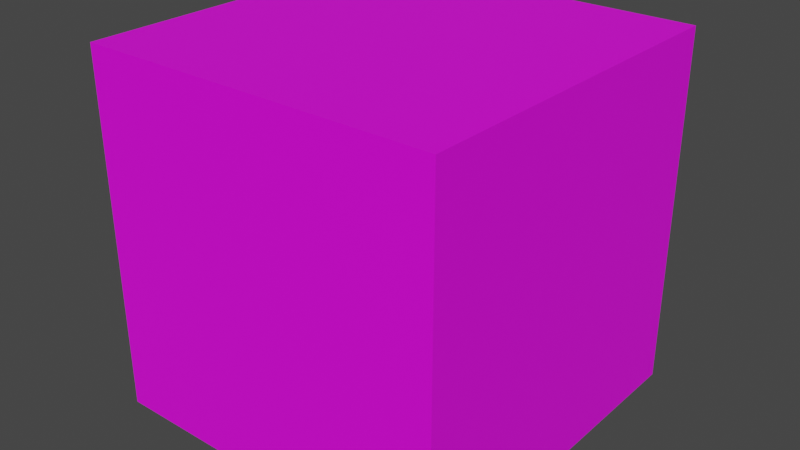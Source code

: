 # Source: Store3.blend  (saved by Blender 2.82.7; exported with 4.5.12 LTS)
import bpy
from mathutils import Matrix  # noqa: F401  (used for matrix-valued properties, if any)

bpy.ops.wm.read_factory_settings(use_empty=True)
scene = bpy.context.scene
scene.name = 'Scene'

# ---- collections
col_collection = bpy.data.collections.new('Collection'); scene.collection.children.link(col_collection)

# ---- images (referenced by path relative to the original .blend; pixels are not part of the script)
import os
ASSET_DIR = os.environ.get("B2B_ASSET_DIR", "")  # directory of the original .blend (textures are referenced by path, not embedded)
HERE = os.path.dirname(os.path.abspath(__file__))  # packed textures are extracted next to this script under _unpacked/

def load_image(name, relpath, width, height, colorspace="sRGB"):
    """Load a texture the original file referenced (path relative to the .blend, or extracted next to this script)."""
    p = next((c for c in (os.path.join(HERE, relpath), os.path.join(ASSET_DIR, relpath)) if relpath and os.path.exists(c)), "")
    if p:
        img = bpy.data.images.load(p, check_existing=True)
        img.name = name
    else:  # same state as the original file: an image datablock whose file is absent (Cycles renders it pink)
        img = bpy.data.images.new(name, width, height)
        img.source = "FILE"
        img.filepath = "//" + (relpath or name)
    img.colorspace_settings.name = colorspace
    return img
img_store3 = load_image('Store3', 'Textures/Store3.png', 1024, 1024, 'sRGB')

# ---- materials (node trees are filled in below, after node groups)
mat_store3 = bpy.data.materials.new('Store3')
mat_store3.use_transparent_shadow = False

# ---- material node trees
mat_store3.use_nodes = True; mat_store3.node_tree.nodes.clear()
_N = mat_store3.node_tree.nodes; _L = mat_store3.node_tree.links
n0 = _N.new('ShaderNodeOutputMaterial'); n0.name = 'Material Output'; n0.location = (300, 300)
n1 = _N.new('ShaderNodeTexImage'); n1.name = 'Image Texture'; n1.location = (-338, 99)
n1.image = img_store3
n2 = _N.new('ShaderNodeBsdfPrincipled'); n2.name = 'Principled BSDF'; n2.location = (10, 300)
n2.distribution = 'GGX'
n2.subsurface_method = 'BURLEY'
n2.inputs[3].default_value = 1.45
n2.inputs[27].default_value = (0.0, 0.0, 0.0, 1.0)
n2.inputs[28].default_value = 1.0
_L.new(n2.outputs[0], n0.inputs[0])
_L.new(n1.outputs[0], n2.inputs[0])
n0.is_active_output = True

# ---- world
world_world = bpy.data.worlds.new('World'); scene.world = world_world
world_world.use_nodes = True; world_world.node_tree.nodes.clear()
_N = world_world.node_tree.nodes; _L = world_world.node_tree.links
n0 = _N.new('ShaderNodeOutputWorld'); n0.name = 'World Output'; n0.location = (300, 300)
n1 = _N.new('ShaderNodeBackground'); n1.name = 'Background'; n1.location = (10, 300)
n1.inputs[0].default_value = (0.05088, 0.05088, 0.05088, 1.0)
_L.new(n1.outputs[0], n0.inputs[0])
n0.is_active_output = True
world_world.color = (0.05088, 0.05088, 0.05088)
world_world.use_sun_shadow = False
world_world.sun_shadow_jitter_overblur = 0.0

# ---- meshes
me_cube_004 = bpy.data.meshes.new('Cube.004')
me_cube_004.from_pydata([(-1.0, -1.0, -1.0), (-1.0, -1.0, 1.0), (-1.0, 1.0, -1.0), (-1.0, 1.0, 1.0), (1.0, -1.0, -1.0), (1.0, -1.0, 1.0), (1.0, 1.0, -1.0), (1.0, 1.0, 1.0), (-1.0, -1.0, -0.2493), (-1.0, -1.0, 0.77), (-1.0, 1.0, 0.77), (-1.0, 1.0, -0.2493), (1.0, 1.0, 0.77), (1.0, 1.0, -0.2493), (1.0, -1.0, 0.77), (1.0, -1.0, -0.2493), (-1.0, 0.919, -1.0), (-1.0, -0.919, -1.0), (-1.0, -0.919, 1.0), (-1.0, 0.919, 1.0), (1.0, -0.919, -1.0), (1.0, 0.919, -1.0), (1.0, 0.919, 1.0), (1.0, -0.919, 1.0), (1.0, 0.919, -0.2493), (1.0, -0.919, -0.2493), (1.0, 0.919, 0.77), (1.0, -0.919, 0.77), (-1.0, -0.919, -0.2493), (-1.0, 0.919, -0.2493), (-1.0, -0.919, 0.77), (-1.0, 0.919, 0.77), (-0.67, -0.919, -0.2493), (-0.67, 0.919, -0.2493), (-0.67, -0.919, 0.77), (-0.67, 0.919, 0.77), (0.8983, -0.919, -0.2493), (0.8983, 0.919, -0.2493), (0.8983, -0.919, 0.77), (0.8983, 0.919, 0.77), (-0.67, -0.919, -0.9522), (-0.67, 0.919, -0.9522), (0.8983, -0.919, -0.9522), (0.8983, 0.919, -0.9522)], [], [(31, 19, 3, 10), (10, 3, 7, 12), (27, 23, 5, 14), (14, 5, 1, 9), (17, 20, 4, 0), (23, 18, 1, 5), (4, 15, 8, 0), (15, 14, 9, 8), (20, 25, 15, 4), (25, 27, 14, 15), (2, 11, 13, 6), (11, 10, 12, 13), (16, 29, 11, 2), (29, 31, 10, 11), (8, 9, 30, 28), (31, 29, 33, 35), (0, 8, 28, 17), (17, 28, 29, 16), (13, 12, 26, 24), (24, 26, 27, 25), (6, 13, 24, 21), (21, 24, 25, 20), (7, 3, 19, 22), (22, 19, 18, 23), (2, 6, 21, 16), (16, 21, 20, 17), (12, 7, 22, 26), (26, 22, 23, 27), (9, 1, 18, 30), (30, 18, 19, 31), (33, 32, 40, 41), (30, 31, 35, 34), (29, 28, 32, 33), (28, 30, 34, 32), (36, 38, 39, 37), (35, 33, 37, 39), (34, 35, 39, 38), (32, 34, 38, 36), (41, 40, 42, 43), (32, 36, 42, 40), (36, 37, 43, 42), (37, 33, 41, 43)])
_uv = me_cube_004.uv_layers.new(name='UVMap')
_uv.uv.foreach_set('vector', [0.314, 0.6934, 0.314, 0.7203, 0.3045, 0.7203, 0.3045, 0.6934, 0.2695, 0.9551, 0.2695, 0.9821, 0.03508, 0.9821, 0.03508, 0.9551, 0.5809, 0.6924, 0.5809, 0.7194, 0.5714, 0.7194, 0.5714, 0.6924, 0.8643, 0.4336, 0.8643, 0.4606, 0.6299, 0.4606, 0.6299, 0.4336, 0.294, 0.9747, 0.5284, 0.9747, 0.5284, 0.9842, 0.294, 0.9842, 0.5712, 0.7646, 0.5712, 0.999, 0.5617, 0.999, 0.5617, 0.7646, 0.8643, 0.2262, 0.8643, 0.3141, 0.6299, 0.3141, 0.6299, 0.2262, 0.8643, 0.3141, 0.8643, 0.4336, 0.6299, 0.4336, 0.6299, 0.3141, 0.5809, 0.485, 0.5809, 0.5729, 0.5714, 0.5729, 0.5714, 0.485, 0.5809, 0.5729, 0.5809, 0.6924, 0.5714, 0.6924, 0.5714, 0.5729, 0.2695, 0.7476, 0.2695, 0.8356, 0.03508, 0.8356, 0.03508, 0.7476, 0.2695, 0.8356, 0.2695, 0.9551, 0.03508, 0.9551, 0.03508, 0.8356, 0.314, 0.4859, 0.314, 0.5739, 0.3045, 0.5739, 0.3045, 0.4859, 0.314, 0.5739, 0.314, 0.6934, 0.3045, 0.6934, 0.3045, 0.5739, 0.5389, 0.5739, 0.5389, 0.6934, 0.5294, 0.6934, 0.5294, 0.5739, 0.3496, 0.4541, 0.3496, 0.3347, 0.3883, 0.3347, 0.3883, 0.4541, 0.5389, 0.4859, 0.5389, 0.5739, 0.5294, 0.5739, 0.5294, 0.4859, 0.5294, 0.4859, 0.5294, 0.5739, 0.314, 0.5739, 0.314, 0.4859, 0.8058, 0.5729, 0.8058, 0.6924, 0.7964, 0.6924, 0.7964, 0.5729, 0.7964, 0.5729, 0.7964, 0.6924, 0.5809, 0.6924, 0.5809, 0.5729, 0.8058, 0.485, 0.8058, 0.5729, 0.7964, 0.5729, 0.7964, 0.485, 0.7964, 0.485, 0.7964, 0.5729, 0.5809, 0.5729, 0.5809, 0.485, 0.7961, 0.7646, 0.7961, 0.999, 0.7866, 0.999, 0.7866, 0.7646, 0.7866, 0.7646, 0.7866, 0.999, 0.5712, 0.999, 0.5712, 0.7646, 0.294, 0.7498, 0.5284, 0.7498, 0.5284, 0.7593, 0.294, 0.7593, 0.294, 0.7593, 0.5284, 0.7593, 0.5284, 0.9747, 0.294, 0.9747, 0.8058, 0.6924, 0.8058, 0.7194, 0.7964, 0.7194, 0.7964, 0.6924, 0.7964, 0.6924, 0.7964, 0.7194, 0.5809, 0.7194, 0.5809, 0.6924, 0.5389, 0.6934, 0.5389, 0.7203, 0.5294, 0.7203, 0.5294, 0.6934, 0.5294, 0.6934, 0.5294, 0.7203, 0.314, 0.7203, 0.314, 0.6934, 0.3244, 0.3176, 0.01418, 0.3176, 0.01418, 0.199, 0.3244, 0.199, 0.5417, 0.08333, 0.5417, 0.1667, 0.5417, 0.1667, 0.5417, 0.08333, 0.4583, 0.1667, 0.4583, 0.08333, 0.4583, 0.08333, 0.4583, 0.1667, 0.03617, 0.5905, 0.03617, 0.71, 0.07485, 0.71, 0.07485, 0.5905, 0.2521, 0.3464, 0.2521, 0.4658, 0.03665, 0.4658, 0.03665, 0.3464, 0.3883, 0.4541, 0.3883, 0.3347, 0.5721, 0.3347, 0.5721, 0.4541, 0.5417, 0.08333, 0.5417, 0.1667, 0.5417, 0.1667, 0.5417, 0.08333, 0.07485, 0.5905, 0.07485, 0.71, 0.2587, 0.71, 0.2587, 0.5905, 0.6043, 0.2297, 0.3458, 0.2297, 0.3458, 0.009091, 0.6043, 0.009091, 0.07485, 0.5905, 0.2587, 0.5905, 0.2587, 0.5081, 0.07485, 0.5081, 0.3095, 0.1568, 0.05094, 0.1568, 0.05094, 0.05791, 0.3095, 0.05791, 0.5721, 0.3347, 0.3883, 0.3347, 0.3883, 0.2523, 0.5721, 0.2523])
me_cube_004.materials.append(mat_store3)
me_cube_004.use_remesh_fix_poles = True
me_cube_004.use_remesh_preserve_attributes = False
me_cube_004.use_mirror_vertex_groups = False
me_cube_004.update()

# ---- objects
ob_building_002 = bpy.data.objects.new('Building.002', me_cube_004)
ob_store3 = bpy.data.objects.new('Store3', None)

# ---- transforms, parenting, visibility, modifiers, constraints
ob_building_002.parent = ob_store3
ob_building_002.matrix_parent_inverse = Matrix(((1.0, -0.0, 0.0, -10.7), (-0.0, 1.0, -0.0, -5.36), (0.0, -0.0, 1.0, 2.342), (-0.0, 0.0, -0.0, 1.0)))
ob_building_002.location = (10.72, 5.35, 0.715)
ob_building_002.rotation_euler = (0.0, -0.0, -1.571)
ob_building_002.scale = (3.036, 3.036, 3.036)
ob_building_002.lineart.crease_threshold = 0.0
ob_store3.location = (0.0, 0.0, 0.0)
ob_store3.lineart.crease_threshold = 0.0

# ---- collection membership
col_collection.objects.link(ob_building_002)
col_collection.objects.link(ob_store3)

# ---- scene / render settings (as saved in the file)
scene.frame_start = 1; scene.frame_end = 250; scene.frame_set(1)
scene.render.engine = 'BLENDER_EEVEE_NEXT'
scene.cycles.use_denoising = False
scene.cycles.samples = 128
scene.cycles.sampling_pattern = 'TABULATED_SOBOL'
scene.cycles.use_adaptive_sampling = False
scene.cycles.use_light_tree = False
scene.view_settings.view_transform = 'Filmic'
bpy.context.view_layer.update()

# ---- added for rendering (the .blend has no active camera and no usable light): camera, sun
cam_auto = bpy.data.cameras.new('AutoCamera')
cam_auto.lens = 50.0
cam_auto.sensor_width = 36.0
cam_auto.clip_end = 1000.0
ob_auto_camera = bpy.data.objects.new('AutoCamera', cam_auto)
scene.collection.objects.link(ob_auto_camera)
ob_auto_camera.location = (9.75592, -11.6863, 10.8412)
ob_auto_camera.rotation_euler = (1.09748, -7.21219e-08, 0.694738)
scene.camera = ob_auto_camera
light_auto_sun = bpy.data.lights.new('AutoSun', 'SUN')
light_auto_sun.energy = 3.0
light_auto_sun.angle = 0.0523599
ob_auto_sun = bpy.data.objects.new('AutoSun', light_auto_sun)
scene.collection.objects.link(ob_auto_sun)
ob_auto_sun.rotation_euler = (0.872665, 0.174533, 0.523599)
bpy.context.view_layer.update()
